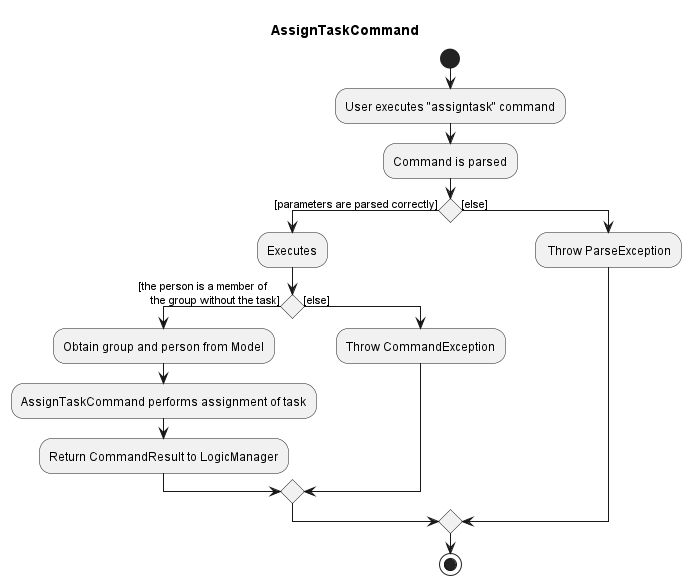

The diagram above was rendered by PlantUML. Its source (embedded in the PNG):
@startuml

title AssignTaskCommand

start
:User executes "assigntask" command;
:Command is parsed;

if () then ([parameters are parsed correctly])
    :Executes;
    if () then ([the person is a member of
    the group without the task])
    :Obtain group and person from Model;
    :AssignTaskCommand performs assignment of task;
    :Return CommandResult to LogicManager;
    else ([else])
    :Throw CommandException;
    endif
else ([else])
: Throw ParseException;
endif

stop

@enduml